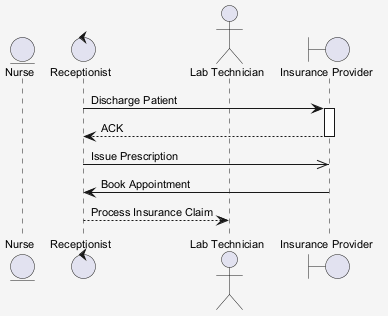

The diagram above was rendered by PlantUML. Its source (embedded in the PNG):
@startuml
skinparam shadowing false
skinparam backgroundColor #F5F5F5
skinparam defaultFontSize 11
entity "Nurse" as N
control "Receptionist" as R
actor "Lab Technician" as LT
boundary "Insurance Provider" as IP
R -> IP : Discharge Patient
activate IP
IP --> R : ACK
deactivate IP
R ->> IP : Issue Prescription
IP -> R : Book Appointment
R --> LT : Process Insurance Claim
@enduml